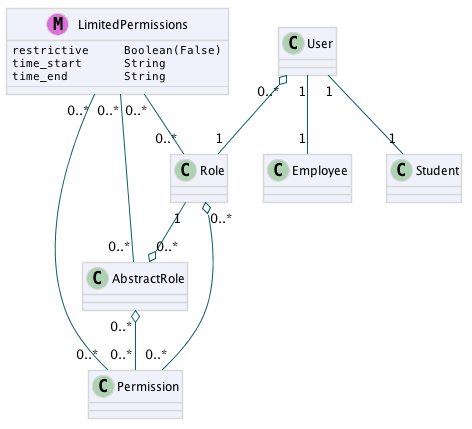

The diagram above was rendered by PlantUML. Its source (embedded in the PNG):
@startuml
skinparam classAttributeFontName Monospaced
skinparam classBackgroundColor #EFF2FB
skinparam classBorderColor #D8D8D8
skinparam packageBorderColor #BDBDBD
skinparam classArrowColor #0B615E
skinparam shadowing false

class LimitedPermissions <<(M,orchid)>> {
restrictive     Boolean(False)
time_start      String
time_end        String
--
}
User "1" -- "1" Student
User "1" -- "1" Employee
User "0..*" o-- "1" Role
Role "1" --o "0..*" AbstractRole
AbstractRole "0..*" o-- "0..*" Permission
Role "0..*" o-- "0..*" Permission
LimitedPermissions "0..*" -- "0..*" Permission
LimitedPermissions "0..*" -- "0..*" Role
LimitedPermissions "0..*" -- "0..*" AbstractRole

@enduml